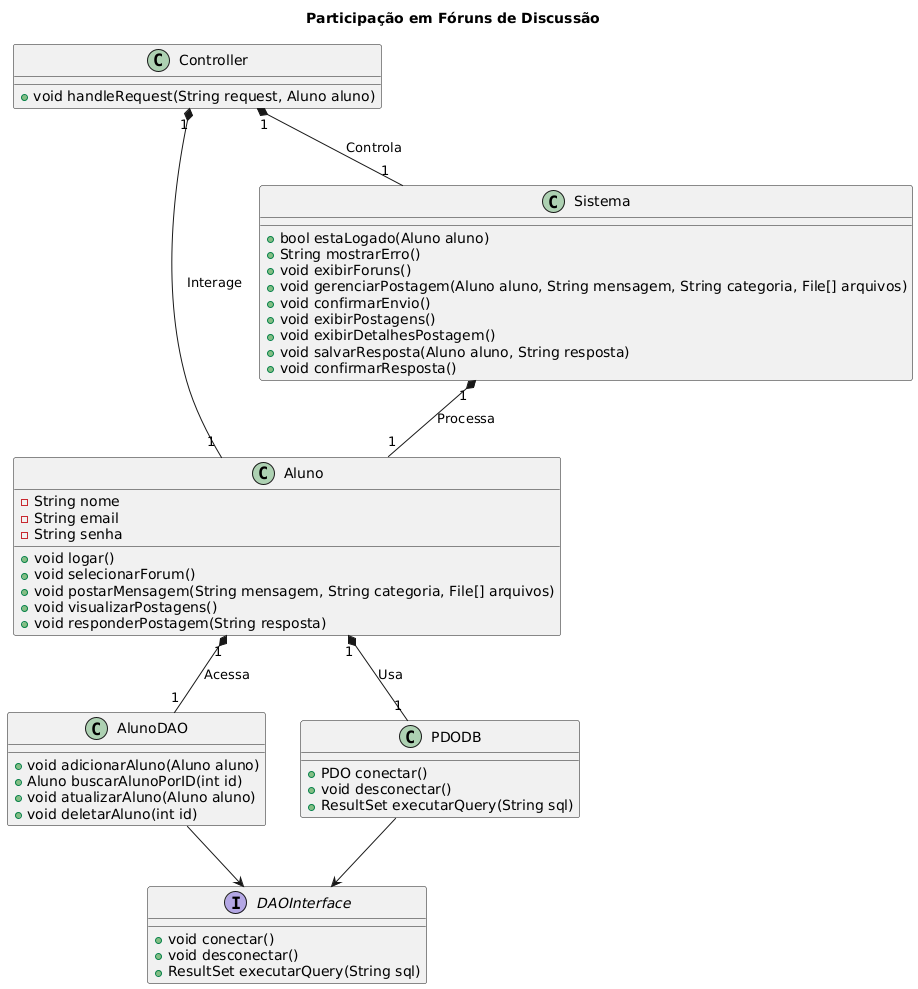

The diagram above was rendered by PlantUML. Its source (embedded in the PNG):
@startuml
title Participação em Fóruns de Discussão
class Aluno {
  -String nome
  -String email
  -String senha
  +void logar()
  +void selecionarForum()
  +void postarMensagem(String mensagem, String categoria, File[] arquivos)
  +void visualizarPostagens()
  +void responderPostagem(String resposta)
}

class Sistema {
  +bool estaLogado(Aluno aluno)
  +String mostrarErro()
  +void exibirForuns()
  +void gerenciarPostagem(Aluno aluno, String mensagem, String categoria, File[] arquivos)
  +void confirmarEnvio()
  +void exibirPostagens()
  +void exibirDetalhesPostagem()
  +void salvarResposta(Aluno aluno, String resposta)
  +void confirmarResposta()
}

interface DAOInterface {
  +void conectar()
  +void desconectar()
  +ResultSet executarQuery(String sql)
}

class AlunoDAO {
  +void adicionarAluno(Aluno aluno)
  +Aluno buscarAlunoPorID(int id)
  +void atualizarAluno(Aluno aluno)
  +void deletarAluno(int id)
}

class PDODB {
  +PDO conectar()
  +void desconectar()
  +ResultSet executarQuery(String sql)
}

class Controller {
  +void handleRequest(String request, Aluno aluno)
}

AlunoDAO --> DAOInterface
PDODB --> DAOInterface

Aluno "1" *-- "1" AlunoDAO : "Acessa"
Aluno "1" *-- "1" PDODB : "Usa"
Controller "1" *-- "1" Aluno : "Interage"
Controller "1" *-- "1" Sistema : "Controla"
Sistema "1" *-- "1" Aluno : "Processa"
@enduml